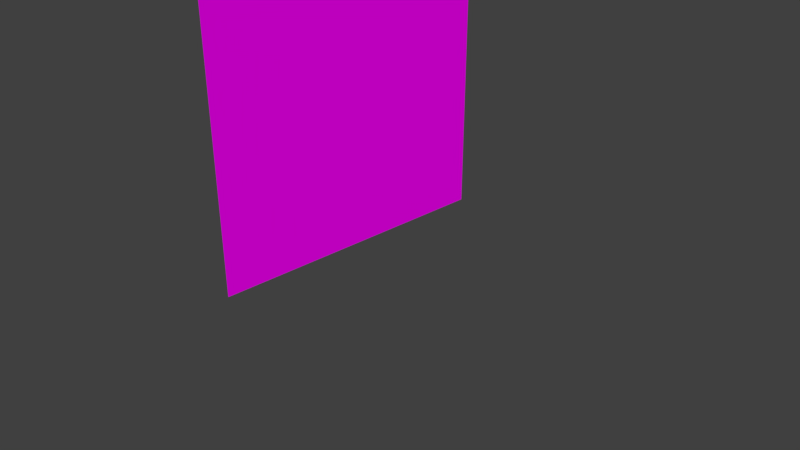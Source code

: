 # Source: WallBiGMiddle.blend  (saved by Blender 2.78.0; exported with 4.5.12 LTS)
import bpy
from mathutils import Matrix  # noqa: F401  (used for matrix-valued properties, if any)

bpy.ops.wm.read_factory_settings(use_empty=True)
scene = bpy.context.scene
scene.name = 'Scene'

# ---- collections
col_collection_1 = bpy.data.collections.new('Collection 1'); scene.collection.children.link(col_collection_1)

# ---- images (referenced by path relative to the original .blend; pixels are not part of the script)
import os
ASSET_DIR = os.environ.get("B2B_ASSET_DIR", "")  # directory of the original .blend (textures are referenced by path, not embedded)
HERE = os.path.dirname(os.path.abspath(__file__))  # packed textures are extracted next to this script under _unpacked/

def load_image(name, relpath, width, height, colorspace="sRGB"):
    """Load a texture the original file referenced (path relative to the .blend, or extracted next to this script)."""
    p = next((c for c in (os.path.join(HERE, relpath), os.path.join(ASSET_DIR, relpath)) if relpath and os.path.exists(c)), "")
    if p:
        img = bpy.data.images.load(p, check_existing=True)
        img.name = name
    else:  # same state as the original file: an image datablock whose file is absent (Cycles renders it pink)
        img = bpy.data.images.new(name, width, height)
        img.source = "FILE"
        img.filepath = "//" + (relpath or name)
    img.colorspace_settings.name = colorspace
    return img
img_pk02_wall_big02a_c_png = load_image('pk02_wall_big02a_C.png', 'pk02_wall_big02a_C.png', 1024, 1024, 'sRGB')

# ---- materials (node trees are filled in below, after node groups)
mat_wallbigmiddle = bpy.data.materials.new('WallBigMiddle')
mat_wallbigmiddle.alpha_threshold = 0.0
mat_wallbigmiddle.roughness = 0.5

# ---- material node trees
mat_wallbigmiddle.use_nodes = True; mat_wallbigmiddle.node_tree.nodes.clear()
_N = mat_wallbigmiddle.node_tree.nodes; _L = mat_wallbigmiddle.node_tree.links
n0 = _N.new('ShaderNodeOutputMaterial'); n0.name = 'Material Output'; n0.location = (300, 300)
n1 = _N.new('ShaderNodeBsdfDiffuse'); n1.name = 'Diffuse BSDF'; n1.location = (10, 300)
n2 = _N.new('ShaderNodeTexImage'); n2.name = 'Image Texture'; n2.location = (-180, 300)
n2.width = 140
n2.image = img_pk02_wall_big02a_c_png
_L.new(n1.outputs[0], n0.inputs[0])
_L.new(n2.outputs[0], n1.inputs[0])
n0.is_active_output = True

# ---- world
world_world = bpy.data.worlds.new('World'); scene.world = world_world
world_world.color = (0.05088, 0.05088, 0.05088)
world_world.use_sun_shadow = False
world_world.sun_shadow_jitter_overblur = 0.0
world_world.cycles.sampling_method = 'MANUAL'

# ---- cameras
cam_camera = bpy.data.cameras.new('Camera')
cam_camera.clip_end = 100.0
cam_camera.lens = 35.0
cam_camera.sensor_width = 32.0
cam_camera.sensor_height = 18.0
cam_camera.ortho_scale = 7.314
cam_camera.dof.focus_distance = 0.0

# ---- meshes
me_plane = bpy.data.meshes.new('Plane')
me_plane.from_pydata([(-1.0, -1.0, 0.0), (1.0, -1.0, 0.0), (-1.0, 1.0, 0.0), (1.0, 1.0, 0.0)], [], [(0, 1, 3, 2)])
_uv = me_plane.uv_layers.new(name='UVMap')
_uv.uv.foreach_set('vector', [0.0005055, 1.001, -0.0005047, 0.0005055, 0.9995, -0.0005047, 1.001, 0.9995])
me_plane.materials.append(mat_wallbigmiddle)
me_plane.use_remesh_preserve_volume = False
me_plane.use_remesh_preserve_attributes = False
me_plane.use_mirror_vertex_groups = False
me_plane.update()

# ---- objects
ob_plane = bpy.data.objects.new('Plane', me_plane)
ob_camera = bpy.data.objects.new('Camera', cam_camera)

# ---- transforms, parenting, visibility, modifiers, constraints
ob_plane.location = (-0.3265, 0.0792, 2.003)
ob_plane.rotation_euler = (0.0, 1.571, 0.0)
ob_plane.scale = (2.0, 2.0, 1.0)
ob_plane.lineart.crease_threshold = 0.0
ob_camera.location = (7.481, -6.508, 5.344)
ob_camera.rotation_euler = (1.109, 0.0, 0.8149)
ob_camera.lock_rotations_4d = False
ob_camera.empty_display_type = 'ARROWS'
ob_camera.color = (0.0, 0.0, 0.0, 0.0)
ob_camera.display_type = 'WIRE'
ob_camera.lineart.crease_threshold = 0.0

# ---- collection membership
col_collection_1.objects.link(ob_plane)
col_collection_1.objects.link(ob_camera)

# ---- scene / render settings (as saved in the file)
scene.camera = ob_camera
scene.frame_start = 1; scene.frame_end = 250; scene.frame_set(6)
scene.render.engine = 'CYCLES'
scene.render.resolution_percentage = 50
scene.render.dither_intensity = 0.0
scene.cycles.use_denoising = False
scene.cycles.samples = 128
scene.cycles.sampling_pattern = 'TABULATED_SOBOL'
scene.cycles.light_sampling_threshold = 0.0
scene.cycles.use_adaptive_sampling = False
scene.cycles.use_light_tree = False
scene.cycles.blur_glossy = 0.0
scene.cycles.sample_clamp_indirect = 0.0
scene.view_settings.view_transform = 'Standard'
bpy.context.view_layer.update()

# ---- added for rendering (the .blend has no usable light): sun
light_auto_sun = bpy.data.lights.new('AutoSun', 'SUN')
light_auto_sun.energy = 3.0
light_auto_sun.angle = 0.0523599
ob_auto_sun = bpy.data.objects.new('AutoSun', light_auto_sun)
scene.collection.objects.link(ob_auto_sun)
ob_auto_sun.rotation_euler = (0.872665, 0.174533, 0.523599)
bpy.context.view_layer.update()

